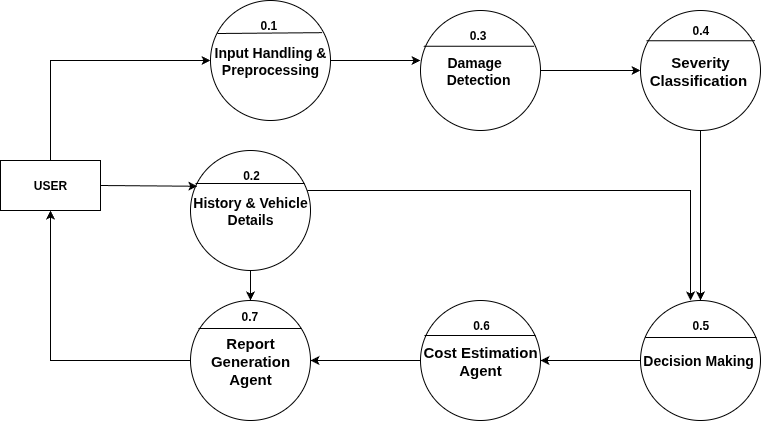

The diagram above was exported from draw.io. Its source (the exported page's mxGraphModel, read from the mxfile embedded in the PNG):
<mxGraphModel dx="1360" dy="793" grid="0" gridSize="10" guides="1" tooltips="1" connect="1" arrows="1" fold="1" page="1" pageScale="1" pageWidth="850" pageHeight="1100" background="light-dark(#FFFFFF,#FFFFFF)" math="0" shadow="0" adaptiveColors="none">
  <root>
    <mxCell id="0" />
    <mxCell id="1" parent="0" />
    <mxCell id="51JGD0AF2xyqBPBcjXde-14" style="edgeStyle=orthogonalEdgeStyle;rounded=0;orthogonalLoop=1;jettySize=auto;html=1;exitX=0.5;exitY=0;exitDx=0;exitDy=0;entryX=0;entryY=0.5;entryDx=0;entryDy=0;labelBackgroundColor=none;fontColor=default;" parent="1" source="51JGD0AF2xyqBPBcjXde-1" target="51JGD0AF2xyqBPBcjXde-2" edge="1">
      <mxGeometry relative="1" as="geometry" />
    </mxCell>
    <mxCell id="51JGD0AF2xyqBPBcjXde-1" value="&lt;b&gt;USER&lt;/b&gt;" style="rounded=0;whiteSpace=wrap;html=1;labelBackgroundColor=none;" parent="1" vertex="1">
      <mxGeometry x="10" y="340" width="100" height="50" as="geometry" />
    </mxCell>
    <mxCell id="51JGD0AF2xyqBPBcjXde-2" value="&lt;font style=&quot;font-size: 14px;&quot;&gt;&lt;b&gt;Input Handling &amp;amp; Preprocessing&lt;/b&gt;&lt;/font&gt;" style="ellipse;whiteSpace=wrap;html=1;aspect=fixed;labelBackgroundColor=none;" parent="1" vertex="1">
      <mxGeometry x="220" y="180" width="120" height="120" as="geometry" />
    </mxCell>
    <mxCell id="51JGD0AF2xyqBPBcjXde-16" style="edgeStyle=orthogonalEdgeStyle;rounded=0;orthogonalLoop=1;jettySize=auto;html=1;entryX=0;entryY=0.5;entryDx=0;entryDy=0;labelBackgroundColor=none;fontColor=default;" parent="1" source="51JGD0AF2xyqBPBcjXde-3" target="51JGD0AF2xyqBPBcjXde-5" edge="1">
      <mxGeometry relative="1" as="geometry" />
    </mxCell>
    <mxCell id="51JGD0AF2xyqBPBcjXde-3" value="&lt;span style=&quot;font-size: 14px;&quot;&gt;&lt;b&gt;Damage&amp;nbsp; &amp;nbsp; Detection&amp;nbsp;&lt;/b&gt;&lt;/span&gt;" style="ellipse;whiteSpace=wrap;html=1;aspect=fixed;labelBackgroundColor=none;" parent="1" vertex="1">
      <mxGeometry x="430" y="190" width="120" height="120" as="geometry" />
    </mxCell>
    <mxCell id="51JGD0AF2xyqBPBcjXde-17" style="edgeStyle=orthogonalEdgeStyle;rounded=0;orthogonalLoop=1;jettySize=auto;html=1;entryX=0.5;entryY=0;entryDx=0;entryDy=0;labelBackgroundColor=none;fontColor=default;" parent="1" source="51JGD0AF2xyqBPBcjXde-5" target="51JGD0AF2xyqBPBcjXde-6" edge="1">
      <mxGeometry relative="1" as="geometry" />
    </mxCell>
    <mxCell id="51JGD0AF2xyqBPBcjXde-5" value="&lt;font style=&quot;font-size: 15px;&quot;&gt;&lt;b&gt;Severity Classification&amp;nbsp;&lt;/b&gt;&lt;/font&gt;" style="ellipse;whiteSpace=wrap;html=1;aspect=fixed;labelBackgroundColor=none;" parent="1" vertex="1">
      <mxGeometry x="650" y="190" width="120" height="120" as="geometry" />
    </mxCell>
    <mxCell id="51JGD0AF2xyqBPBcjXde-18" style="edgeStyle=orthogonalEdgeStyle;rounded=0;orthogonalLoop=1;jettySize=auto;html=1;entryX=1;entryY=0.5;entryDx=0;entryDy=0;labelBackgroundColor=none;fontColor=default;" parent="1" source="51JGD0AF2xyqBPBcjXde-6" target="51JGD0AF2xyqBPBcjXde-8" edge="1">
      <mxGeometry relative="1" as="geometry" />
    </mxCell>
    <mxCell id="51JGD0AF2xyqBPBcjXde-6" value="&lt;span style=&quot;font-size: 14px;&quot;&gt;&lt;b&gt;Decision Making&amp;nbsp;&lt;/b&gt;&lt;/span&gt;" style="ellipse;whiteSpace=wrap;html=1;aspect=fixed;labelBackgroundColor=none;" parent="1" vertex="1">
      <mxGeometry x="650" y="480" width="120" height="120" as="geometry" />
    </mxCell>
    <mxCell id="51JGD0AF2xyqBPBcjXde-19" style="edgeStyle=orthogonalEdgeStyle;rounded=0;orthogonalLoop=1;jettySize=auto;html=1;entryX=1;entryY=0.5;entryDx=0;entryDy=0;labelBackgroundColor=none;fontColor=default;" parent="1" source="51JGD0AF2xyqBPBcjXde-8" target="51JGD0AF2xyqBPBcjXde-11" edge="1">
      <mxGeometry relative="1" as="geometry" />
    </mxCell>
    <mxCell id="51JGD0AF2xyqBPBcjXde-8" value="&lt;font style=&quot;font-size: 15px;&quot;&gt;&lt;b&gt;Cost Estimation Agent&lt;/b&gt;&lt;/font&gt;" style="ellipse;whiteSpace=wrap;html=1;aspect=fixed;labelBackgroundColor=none;" parent="1" vertex="1">
      <mxGeometry x="430" y="480" width="120" height="120" as="geometry" />
    </mxCell>
    <mxCell id="51JGD0AF2xyqBPBcjXde-20" style="edgeStyle=orthogonalEdgeStyle;rounded=0;orthogonalLoop=1;jettySize=auto;html=1;entryX=0.5;entryY=1;entryDx=0;entryDy=0;labelBackgroundColor=none;fontColor=default;" parent="1" source="51JGD0AF2xyqBPBcjXde-11" target="51JGD0AF2xyqBPBcjXde-1" edge="1">
      <mxGeometry relative="1" as="geometry" />
    </mxCell>
    <mxCell id="51JGD0AF2xyqBPBcjXde-11" value="&lt;font style=&quot;font-size: 15px;&quot;&gt;&lt;b&gt;Report Generation Agent&lt;/b&gt;&lt;/font&gt;" style="ellipse;whiteSpace=wrap;html=1;aspect=fixed;labelBackgroundColor=none;" parent="1" vertex="1">
      <mxGeometry x="200" y="480" width="120" height="120" as="geometry" />
    </mxCell>
    <mxCell id="51JGD0AF2xyqBPBcjXde-23" style="edgeStyle=orthogonalEdgeStyle;rounded=0;orthogonalLoop=1;jettySize=auto;html=1;entryX=0.417;entryY=0;entryDx=0;entryDy=0;entryPerimeter=0;labelBackgroundColor=none;fontColor=default;" parent="1" source="51JGD0AF2xyqBPBcjXde-22" target="51JGD0AF2xyqBPBcjXde-6" edge="1">
      <mxGeometry relative="1" as="geometry">
        <Array as="points">
          <mxPoint x="700" y="370" />
        </Array>
      </mxGeometry>
    </mxCell>
    <mxCell id="51JGD0AF2xyqBPBcjXde-24" value="" style="edgeStyle=orthogonalEdgeStyle;rounded=0;orthogonalLoop=1;jettySize=auto;html=1;labelBackgroundColor=none;fontColor=default;" parent="1" source="51JGD0AF2xyqBPBcjXde-22" target="51JGD0AF2xyqBPBcjXde-11" edge="1">
      <mxGeometry relative="1" as="geometry" />
    </mxCell>
    <mxCell id="51JGD0AF2xyqBPBcjXde-22" value="&lt;span style=&quot;font-size: 14px;&quot;&gt;&lt;b&gt;History &amp;amp; Vehicle Details&lt;/b&gt;&lt;/span&gt;" style="ellipse;whiteSpace=wrap;html=1;aspect=fixed;labelBackgroundColor=none;" parent="1" vertex="1">
      <mxGeometry x="200" y="330" width="120" height="120" as="geometry" />
    </mxCell>
    <mxCell id="51JGD0AF2xyqBPBcjXde-25" value="&lt;b&gt;&amp;nbsp; &amp;nbsp; &amp;nbsp; &amp;nbsp; &amp;nbsp; &amp;nbsp; 0.1&lt;/b&gt;" style="text;strokeColor=none;fillColor=none;align=left;verticalAlign=middle;spacingLeft=4;spacingRight=4;overflow=hidden;points=[[0,0.5],[1,0.5]];portConstraint=eastwest;rotatable=0;whiteSpace=wrap;html=1;labelBackgroundColor=none;" parent="1" vertex="1">
      <mxGeometry x="224" y="190" width="81" height="30" as="geometry" />
    </mxCell>
    <mxCell id="51JGD0AF2xyqBPBcjXde-26" value="&lt;b&gt;&amp;nbsp; &amp;nbsp; 0.3&lt;/b&gt;" style="text;strokeColor=none;fillColor=none;align=left;verticalAlign=middle;spacingLeft=4;spacingRight=4;overflow=hidden;points=[[0,0.5],[1,0.5]];portConstraint=eastwest;rotatable=0;whiteSpace=wrap;html=1;labelBackgroundColor=none;" parent="1" vertex="1">
      <mxGeometry x="460" y="200" width="80" height="30" as="geometry" />
    </mxCell>
    <mxCell id="51JGD0AF2xyqBPBcjXde-29" value="" style="endArrow=classic;html=1;rounded=0;exitX=1;exitY=0.5;exitDx=0;exitDy=0;entryX=0.057;entryY=0.298;entryDx=0;entryDy=0;entryPerimeter=0;labelBackgroundColor=none;fontColor=default;" parent="1" source="51JGD0AF2xyqBPBcjXde-1" target="51JGD0AF2xyqBPBcjXde-22" edge="1">
      <mxGeometry width="50" height="50" relative="1" as="geometry">
        <mxPoint x="160" y="410" as="sourcePoint" />
        <mxPoint x="210" y="360" as="targetPoint" />
      </mxGeometry>
    </mxCell>
    <mxCell id="51JGD0AF2xyqBPBcjXde-31" value="" style="endArrow=classic;html=1;rounded=0;exitX=1;exitY=0.5;exitDx=0;exitDy=0;entryX=0;entryY=0.417;entryDx=0;entryDy=0;entryPerimeter=0;labelBackgroundColor=none;fontColor=default;" parent="1" source="51JGD0AF2xyqBPBcjXde-2" target="51JGD0AF2xyqBPBcjXde-3" edge="1">
      <mxGeometry width="50" height="50" relative="1" as="geometry">
        <mxPoint x="370" y="280" as="sourcePoint" />
        <mxPoint x="420" y="230" as="targetPoint" />
      </mxGeometry>
    </mxCell>
    <mxCell id="51JGD0AF2xyqBPBcjXde-32" value="&lt;b&gt;&amp;nbsp; &amp;nbsp; &amp;nbsp; 0.4&lt;/b&gt;" style="text;strokeColor=none;fillColor=none;align=left;verticalAlign=middle;spacingLeft=4;spacingRight=4;overflow=hidden;points=[[0,0.5],[1,0.5]];portConstraint=eastwest;rotatable=0;whiteSpace=wrap;html=1;labelBackgroundColor=none;" parent="1" vertex="1">
      <mxGeometry x="676" y="200" width="80" height="20" as="geometry" />
    </mxCell>
    <mxCell id="51JGD0AF2xyqBPBcjXde-33" value="&lt;b&gt;&amp;nbsp; &amp;nbsp; &amp;nbsp;0.2&lt;/b&gt;" style="text;strokeColor=none;fillColor=none;align=left;verticalAlign=middle;spacingLeft=4;spacingRight=4;overflow=hidden;points=[[0,0.5],[1,0.5]];portConstraint=eastwest;rotatable=0;whiteSpace=wrap;html=1;labelBackgroundColor=none;" parent="1" vertex="1">
      <mxGeometry x="230" y="340" width="80" height="30" as="geometry" />
    </mxCell>
    <mxCell id="51JGD0AF2xyqBPBcjXde-34" value="&lt;b&gt;&amp;nbsp; &amp;nbsp; &amp;nbsp; 0.5&lt;/b&gt;" style="text;strokeColor=none;fillColor=none;align=left;verticalAlign=middle;spacingLeft=4;spacingRight=4;overflow=hidden;points=[[0,0.5],[1,0.5]];portConstraint=eastwest;rotatable=0;whiteSpace=wrap;html=1;labelBackgroundColor=none;" parent="1" vertex="1">
      <mxGeometry x="676" y="490" width="80" height="30" as="geometry" />
    </mxCell>
    <mxCell id="51JGD0AF2xyqBPBcjXde-35" value="&lt;b&gt;&amp;nbsp; &amp;nbsp; &amp;nbsp;0.6&lt;/b&gt;" style="text;strokeColor=none;fillColor=none;align=left;verticalAlign=middle;spacingLeft=4;spacingRight=4;overflow=hidden;points=[[0,0.5],[1,0.5]];portConstraint=eastwest;rotatable=0;whiteSpace=wrap;html=1;labelBackgroundColor=none;" parent="1" vertex="1">
      <mxGeometry x="460" y="490" width="80" height="30" as="geometry" />
    </mxCell>
    <mxCell id="51JGD0AF2xyqBPBcjXde-36" value="&lt;b&gt;&amp;nbsp; &amp;nbsp; &amp;nbsp; 0.7&lt;/b&gt;" style="text;strokeColor=none;fillColor=none;align=left;verticalAlign=middle;spacingLeft=4;spacingRight=4;overflow=hidden;points=[[0,0.5],[1,0.5]];portConstraint=eastwest;rotatable=0;whiteSpace=wrap;html=1;labelBackgroundColor=none;" parent="1" vertex="1">
      <mxGeometry x="225" y="480" width="80" height="31" as="geometry" />
    </mxCell>
    <mxCell id="pcgcQrPET9dV8Zq1lwev-4" value="" style="endArrow=none;html=1;rounded=0;entryX=0.93;entryY=0.268;entryDx=0;entryDy=0;entryPerimeter=0;exitX=0.035;exitY=0.767;exitDx=0;exitDy=0;exitPerimeter=0;" parent="1" source="51JGD0AF2xyqBPBcjXde-25" target="51JGD0AF2xyqBPBcjXde-2" edge="1">
      <mxGeometry width="50" height="50" relative="1" as="geometry">
        <mxPoint x="230" y="212" as="sourcePoint" />
        <mxPoint x="332" y="222" as="targetPoint" />
      </mxGeometry>
    </mxCell>
    <mxCell id="pcgcQrPET9dV8Zq1lwev-9" value="" style="endArrow=none;html=1;rounded=0;exitX=0.027;exitY=0.298;exitDx=0;exitDy=0;exitPerimeter=0;entryX=0.947;entryY=0.298;entryDx=0;entryDy=0;entryPerimeter=0;" parent="1" source="51JGD0AF2xyqBPBcjXde-3" target="51JGD0AF2xyqBPBcjXde-3" edge="1">
      <mxGeometry width="50" height="50" relative="1" as="geometry">
        <mxPoint x="469" y="284" as="sourcePoint" />
        <mxPoint x="519" y="234" as="targetPoint" />
      </mxGeometry>
    </mxCell>
    <mxCell id="pcgcQrPET9dV8Zq1lwev-11" value="" style="endArrow=none;html=1;rounded=0;exitX=0.05;exitY=0.252;exitDx=0;exitDy=0;exitPerimeter=0;entryX=0.953;entryY=0.252;entryDx=0;entryDy=0;entryPerimeter=0;elbow=horizontal;" parent="1" source="51JGD0AF2xyqBPBcjXde-5" target="51JGD0AF2xyqBPBcjXde-5" edge="1">
      <mxGeometry width="50" height="50" relative="1" as="geometry">
        <mxPoint x="663.2" y="224.99999999999997" as="sourcePoint" />
        <mxPoint x="768.8" y="226.56000000000003" as="targetPoint" />
      </mxGeometry>
    </mxCell>
    <mxCell id="pcgcQrPET9dV8Zq1lwev-14" value="" style="endArrow=none;html=1;rounded=0;" parent="1" edge="1">
      <mxGeometry width="50" height="50" relative="1" as="geometry">
        <mxPoint x="205" y="363" as="sourcePoint" />
        <mxPoint x="314" y="363" as="targetPoint" />
      </mxGeometry>
    </mxCell>
    <mxCell id="pcgcQrPET9dV8Zq1lwev-18" value="" style="endArrow=none;html=1;rounded=0;exitX=0.067;exitY=0.233;exitDx=0;exitDy=0;exitPerimeter=0;" parent="1" source="51JGD0AF2xyqBPBcjXde-11" edge="1">
      <mxGeometry width="50" height="50" relative="1" as="geometry">
        <mxPoint x="221" y="601" as="sourcePoint" />
        <mxPoint x="311" y="508" as="targetPoint" />
      </mxGeometry>
    </mxCell>
    <mxCell id="pcgcQrPET9dV8Zq1lwev-20" value="" style="endArrow=none;html=1;rounded=0;" parent="1" edge="1">
      <mxGeometry width="50" height="50" relative="1" as="geometry">
        <mxPoint x="434" y="515" as="sourcePoint" />
        <mxPoint x="545" y="515" as="targetPoint" />
      </mxGeometry>
    </mxCell>
    <mxCell id="pcgcQrPET9dV8Zq1lwev-22" value="" style="endArrow=none;html=1;rounded=0;exitX=0.04;exitY=0.308;exitDx=0;exitDy=0;exitPerimeter=0;" parent="1" source="51JGD0AF2xyqBPBcjXde-6" edge="1">
      <mxGeometry width="50" height="50" relative="1" as="geometry">
        <mxPoint x="701" y="556" as="sourcePoint" />
        <mxPoint x="766" y="517" as="targetPoint" />
      </mxGeometry>
    </mxCell>
  </root>
</mxGraphModel>